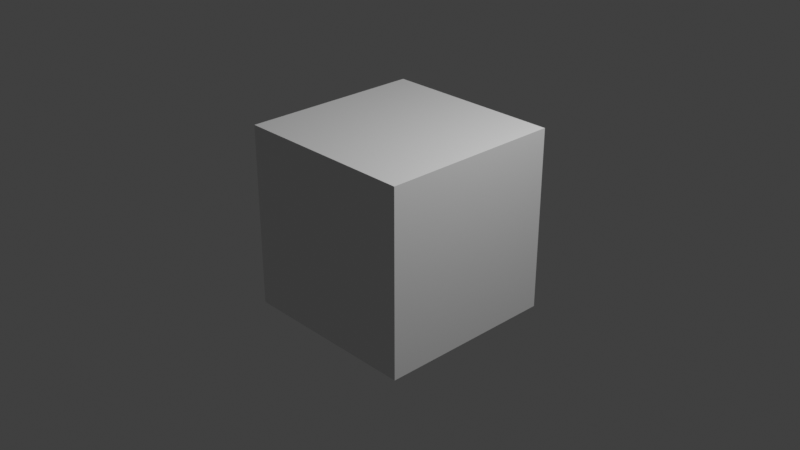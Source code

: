 # Source: BlenderStudio_VideoEditor.blend  (saved by Blender 4.4.30; exported with 4.5.12 LTS)
import bpy
from mathutils import Matrix  # noqa: F401  (used for matrix-valued properties, if any)

bpy.ops.wm.read_factory_settings(use_empty=True)
scene = bpy.context.scene
scene.name = 'Scene'

# ---- collections
col_collection = bpy.data.collections.new('Collection'); scene.collection.children.link(col_collection)

# ---- materials (node trees are filled in below, after node groups)
mat_material = bpy.data.materials.new('Material')
mat_material.alpha_threshold = 0.0
mat_material.roughness = 0.5
mat_material.line_color = (0.0, 0.0, 0.0, 1.0)

# ---- material node trees
mat_material.use_nodes = True; mat_material.node_tree.nodes.clear()
_N = mat_material.node_tree.nodes; _L = mat_material.node_tree.links
n0 = _N.new('ShaderNodeOutputMaterial'); n0.name = 'Material Output'; n0.location = (300, 300)
n1 = _N.new('ShaderNodeBsdfPrincipled'); n1.name = 'Principled BSDF'; n1.location = (10, 300)
n1.inputs[3].default_value = 1.45
_L.new(n1.outputs[0], n0.inputs[0])
n0.is_active_output = True

# ---- world
world_world = bpy.data.worlds.new('World'); scene.world = world_world
world_world.use_nodes = True; world_world.node_tree.nodes.clear()
_N = world_world.node_tree.nodes; _L = world_world.node_tree.links
n0 = _N.new('ShaderNodeOutputWorld'); n0.name = 'World Output'; n0.location = (300, 300)
n1 = _N.new('ShaderNodeBackground'); n1.name = 'Background'; n1.location = (10, 300)
n1.inputs[0].default_value = (0.05088, 0.05088, 0.05088, 1.0)
_L.new(n1.outputs[0], n0.inputs[0])
n0.is_active_output = True
world_world.color = (0.05088, 0.05088, 0.05088)
world_world.sun_shadow_jitter_overblur = 0.0

# ---- cameras
cam_camera = bpy.data.cameras.new('Camera')
cam_camera.clip_end = 100.0
cam_camera.ortho_scale = 7.314

# ---- lights
light_light = bpy.data.lights.new('Light', 'POINT')
light_light.energy = 1000.0
light_light.shadow_soft_size = 0.1

# ---- meshes
me_cube = bpy.data.meshes.new('Cube')
me_cube.from_pydata([(1.0, 1.0, 1.0), (1.0, 1.0, -1.0), (1.0, -1.0, 1.0), (1.0, -1.0, -1.0), (-1.0, 1.0, 1.0), (-1.0, 1.0, -1.0), (-1.0, -1.0, 1.0), (-1.0, -1.0, -1.0)], [], [(0, 4, 6, 2), (3, 2, 6, 7), (7, 6, 4, 5), (5, 1, 3, 7), (1, 0, 2, 3), (5, 4, 0, 1)])
_uv = me_cube.uv_layers.new(name='UVMap')
_uv.uv.foreach_set('vector', [0.625, 0.5, 0.875, 0.5, 0.875, 0.75, 0.625, 0.75, 0.375, 0.75, 0.625, 0.75, 0.625, 1.0, 0.375, 1.0, 0.375, 0.0, 0.625, 0.0, 0.625, 0.25, 0.375, 0.25, 0.125, 0.5, 0.375, 0.5, 0.375, 0.75, 0.125, 0.75, 0.375, 0.5, 0.625, 0.5, 0.625, 0.75, 0.375, 0.75, 0.375, 0.25, 0.625, 0.25, 0.625, 0.5, 0.375, 0.5])
me_cube.materials.append(mat_material)
me_cube.use_mirror_vertex_groups = False
me_cube.update()

# ---- objects
ob_cube = bpy.data.objects.new('Cube', me_cube)
ob_light = bpy.data.objects.new('Light', light_light)
ob_camera = bpy.data.objects.new('Camera', cam_camera)

# ---- transforms, parenting, visibility, modifiers, constraints
ob_cube.location = (0.0, 0.0, 0.0)
ob_cube.lock_rotations_4d = False
ob_cube.empty_display_type = 'ARROWS'
ob_cube.lineart.crease_threshold = 0.0
ob_light.location = (4.076, 1.005, 5.904)
ob_light.rotation_euler = (0.6503, 0.05522, 1.866)
ob_light.lock_rotations_4d = False
ob_light.empty_display_type = 'ARROWS'
ob_light.color = (0.0, 0.0, 0.0, 0.0)
ob_light.lineart.crease_threshold = 0.0
ob_camera.location = (7.359, -6.926, 4.958)
ob_camera.rotation_euler = (1.109, 0.0, 0.8149)
ob_camera.lock_rotations_4d = False
ob_camera.empty_display_type = 'ARROWS'
ob_camera.color = (0.0, 0.0, 0.0, 0.0)
ob_camera.display_type = 'WIRE'
ob_camera.lineart.crease_threshold = 0.0

# ---- collection membership
col_collection.objects.link(ob_cube)
col_collection.objects.link(ob_light)
col_collection.objects.link(ob_camera)

# ---- scene / render settings (as saved in the file)
scene.camera = ob_camera
scene.frame_start = 1; scene.frame_end = 250; scene.frame_set(147)
scene.render.engine = 'BLENDER_EEVEE_NEXT'
scene.view_settings.view_transform = 'Standard'
bpy.context.view_layer.update()
